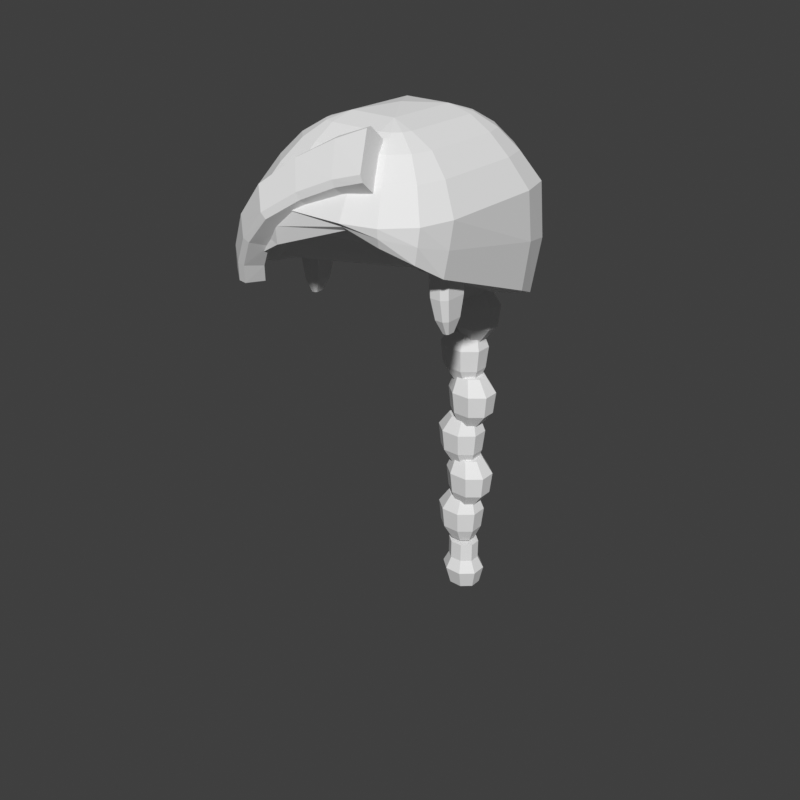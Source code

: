 # Source: hair-braid-hero-f.blend  (saved by Blender 5.2.45; exported with 4.5.12 LTS)
import bpy
from mathutils import Matrix  # noqa: F401  (used for matrix-valued properties, if any)

bpy.ops.wm.read_factory_settings(use_empty=True)
scene = bpy.context.scene
scene.name = 'Scene'

# ---- world
world_preview = bpy.data.worlds.new('Preview'); scene.world = world_preview
world_preview.use_nodes = True; world_preview.node_tree.nodes.clear()
_N = world_preview.node_tree.nodes; _L = world_preview.node_tree.links
n0 = _N.new('ShaderNodeBackground'); n0.name = 'Background'; n0.location = (-200, 100)
n0.inputs[0].default_value = (0.05, 0.05, 0.05, 1.0)
n1 = _N.new('ShaderNodeOutputWorld'); n1.name = 'World Output'; n1.location = (200, 100)
_L.new(n0.outputs[0], n1.inputs[0])
n1.is_active_output = True
world_preview.color = (0.807, 0.807, 0.807)

# ---- meshes
me_part_hair = bpy.data.meshes.new('part_hair')
me_part_hair.from_pydata([(0.0, 0.0095, 1.742), (0.03325, 0.06166, 1.736), (0.0332, 0.06174, 1.736), (-0.0332, 0.06174, 1.736), (-0.03324, -0.0427, 1.736), (0.0332, -0.04274, 1.736), (0.06365, 0.0665, 1.726), (0.06021, 0.07932, 1.726), (0.05082, 0.08871, 1.726), (0.038, 0.09215, 1.726), (-0.038, 0.09215, 1.726), (-0.05082, 0.08871, 1.726), (-0.06021, 0.07932, 1.726), (-0.06365, 0.0665, 1.726), (-0.06365, -0.0475, 1.726), (-0.06021, -0.06033, 1.726), (-0.05082, -0.06971, 1.726), (-0.038, -0.07315, 1.726), (0.038, -0.07315, 1.726), (0.05082, -0.06971, 1.726), (0.06021, -0.06033, 1.726), (0.06365, -0.0475, 1.726), (0.09405, 0.0665, 1.708), (0.08654, 0.09453, 1.708), (0.06602, 0.115, 1.708), (0.038, 0.1226, 1.708), (-0.038, 0.1226, 1.708), (-0.06602, 0.115, 1.708), (-0.08654, 0.09453, 1.708), (-0.09405, 0.0665, 1.708), (-0.09405, -0.0475, 1.708), (-0.08654, -0.07553, 1.708), (-0.06602, -0.09604, 1.708), (-0.038, -0.1036, 1.708), (0.038, -0.1036, 1.708), (0.06602, -0.09604, 1.708), (0.08654, -0.07553, 1.708), (0.09405, -0.0475, 1.708), (0.1193, 0.07274, 1.68), (0.1089, 0.1114, 1.68), (0.08068, 0.1396, 1.68), (0.04207, 0.15, 1.68), (-0.04207, 0.15, 1.68), (-0.08068, 0.1396, 1.68), (-0.1089, 0.1114, 1.68), (-0.1193, 0.07274, 1.68), (-0.1193, -0.05429, 1.68), (-0.1089, -0.0929, 1.68), (-0.08068, -0.1212, 1.68), (-0.04207, -0.1315, 1.68), (0.04207, -0.1315, 1.68), (0.08068, -0.1212, 1.68), (0.1089, -0.0929, 1.68), (0.1193, -0.05429, 1.68), (0.1432, 0.08523, 1.64), (0.1307, 0.1317, 1.64), (0.0967, 0.1657, 1.64), (0.05021, 0.1782, 1.64), (-0.05021, 0.1782, 1.64), (-0.0967, 0.1657, 1.64), (-0.1307, 0.1317, 1.64), (-0.1432, 0.08523, 1.64), (-0.1432, -0.06786, 1.64), (-0.1307, -0.1143, 1.64), (-0.0967, -0.1484, 1.64), (-0.05021, -0.1608, 1.64), (0.05021, -0.1608, 1.64), (0.0967, -0.1484, 1.64), (0.1307, -0.1143, 1.64), (0.1432, -0.06786, 1.64), (0.1457, 0.09106, 1.573), (0.1349, 0.1351, 1.565), (0.1037, 0.1675, 1.557), (0.06068, 0.1795, 1.551), (-0.06068, 0.1795, 1.551), (-0.1037, 0.1675, 1.557), (-0.1349, 0.1351, 1.565), (-0.1457, 0.09106, 1.573), (-0.1445, -0.07713, 1.585), (-0.132, -0.1199, 1.592), (-0.09882, -0.1504, 1.603), (-0.05385, -0.1606, 1.615), (0.05123, -0.1559, 1.635), (0.09621, -0.1473, 1.628), (0.1293, -0.1167, 1.617), (0.1423, -0.07452, 1.605), (0.1387, 0.08751, 1.506), (0.1278, 0.1242, 1.49), (0.09951, 0.1499, 1.475), (0.06173, 0.1581, 1.462), (-0.06173, 0.1581, 1.462), (-0.09951, 0.1499, 1.475), (-0.1278, 0.1242, 1.49), (-0.1387, 0.08751, 1.506), (-0.1398, -0.08254, 1.53), (-0.1297, -0.1217, 1.545), (-0.09895, -0.1487, 1.566), (-0.05652, -0.1563, 1.59), (0.05225, -0.151, 1.63), (0.09374, -0.1423, 1.615), (0.1252, -0.1159, 1.594), (0.1385, -0.07909, 1.57), (0.1051, 0.08878, 1.518), (0.09861, 0.1087, 1.502), (0.0826, 0.1221, 1.487), (0.0616, 0.1258, 1.474), (-0.0616, 0.1258, 1.474), (-0.0826, 0.1221, 1.487), (-0.09861, 0.1087, 1.502), (-0.1051, 0.08878, 1.518), (-0.1061, -0.08204, 1.542), (-0.09956, -0.1036, 1.557), (-0.08057, -0.1175, 1.578), (-0.05524, -0.1205, 1.602), (0.04981, -0.1103, 1.642), (0.07535, -0.1111, 1.627), (0.09434, -0.09723, 1.606), (0.103, -0.07752, 1.582), (0.07541, -0.1269, 1.67), (0.07426, -0.1461, 1.688), (0.07152, -0.1468, 1.697), (0.05027, -0.1103, 1.739), (0.04813, -0.1012, 1.739), (0.04928, -0.08201, 1.721), (0.03875, -0.1326, 1.66), (0.03698, -0.1523, 1.677), (0.03367, -0.1534, 1.686), (0.01122, -0.1219, 1.723), (0.008817, -0.1128, 1.724), (0.01058, -0.09319, 1.706), (-0.00643, -0.1424, 1.64), (-0.00908, -0.1626, 1.656), (-0.01331, -0.1641, 1.665), (-0.03812, -0.1381, 1.696), (-0.04097, -0.1291, 1.696), (-0.03832, -0.1089, 1.679), (-0.04678, -0.1542, 1.614), (-0.05377, -0.1756, 1.627), (-0.05953, -0.1777, 1.635), (-0.08381, -0.1559, 1.66), (-0.08596, -0.1467, 1.661), (-0.07898, -0.1253, 1.649), (-0.07777, -0.1499, 1.582), (-0.09052, -0.1713, 1.589), (-0.09804, -0.1733, 1.594), (-0.1203, -0.1544, 1.615), (-0.1213, -0.1453, 1.617), (-0.1085, -0.1239, 1.611), (-0.0987, -0.1402, 1.549), (-0.1138, -0.1609, 1.551), (-0.1224, -0.1626, 1.554), (-0.1432, -0.1463, 1.568), (-0.1439, -0.1373, 1.571), (-0.1288, -0.1166, 1.569), (-0.1072, -0.1319, 1.524), (-0.1229, -0.1522, 1.523), (-0.1319, -0.1536, 1.525), (-0.1497, -0.1402, 1.534), (-0.1507, -0.1312, 1.536), (-0.1349, -0.1109, 1.537), (0.1216, -0.01805, 1.58), (0.114, -0.01045, 1.58), (0.0988, -0.01045, 1.58), (0.0912, -0.01805, 1.58), (0.0912, -0.04845, 1.58), (0.0988, -0.05605, 1.58), (0.114, -0.05605, 1.58), (0.1216, -0.04845, 1.58), (0.1235, -0.01805, 1.53), (0.1159, -0.01045, 1.53), (0.1007, -0.01045, 1.53), (0.0931, -0.01805, 1.53), (0.0931, -0.04845, 1.53), (0.1007, -0.05605, 1.53), (0.1159, -0.05605, 1.53), (0.1235, -0.04845, 1.53), (0.1216, -0.02185, 1.5), (0.1159, -0.01615, 1.5), (0.1045, -0.01615, 1.5), (0.0988, -0.02185, 1.5), (0.0988, -0.04465, 1.5), (0.1045, -0.05035, 1.5), (0.1159, -0.05035, 1.5), (0.1216, -0.04465, 1.5), (0.1169, -0.02802, 1.48), (0.1145, -0.02565, 1.48), (0.1097, -0.02565, 1.48), (0.1073, -0.02802, 1.48), (0.1073, -0.03847, 1.48), (0.1097, -0.04085, 1.48), (0.1145, -0.04085, 1.48), (0.1169, -0.03847, 1.48), (-0.1216, -0.01805, 1.58), (-0.1235, -0.01805, 1.53), (-0.1159, -0.01045, 1.53), (-0.114, -0.01045, 1.58), (-0.1007, -0.01045, 1.53), (-0.0988, -0.01045, 1.58), (-0.0931, -0.01805, 1.53), (-0.0912, -0.01805, 1.58), (-0.0931, -0.04845, 1.53), (-0.0912, -0.04845, 1.58), (-0.1007, -0.05605, 1.53), (-0.0988, -0.05605, 1.58), (-0.1159, -0.05605, 1.53), (-0.114, -0.05605, 1.58), (-0.1235, -0.04845, 1.53), (-0.1216, -0.04845, 1.58), (-0.1216, -0.02185, 1.5), (-0.1159, -0.01615, 1.5), (-0.1045, -0.01615, 1.5), (-0.0988, -0.02185, 1.5), (-0.0988, -0.04465, 1.5), (-0.1045, -0.05035, 1.5), (-0.1159, -0.05035, 1.5), (-0.1216, -0.04465, 1.5), (-0.1169, -0.02802, 1.48), (-0.1145, -0.02565, 1.48), (-0.1097, -0.02565, 1.48), (-0.1073, -0.02802, 1.48), (-0.1073, -0.03847, 1.48), (-0.1097, -0.04085, 1.48), (-0.1145, -0.04085, 1.48), (-0.1169, -0.03847, 1.48), (0.02282, 0.1695, 1.521), (0.009452, 0.1808, 1.521), (-0.009452, 0.1808, 1.521), (-0.02282, 0.1695, 1.521), (-0.02282, 0.1535, 1.521), (-0.009452, 0.1422, 1.521), (0.009452, 0.1422, 1.521), (0.02282, 0.1535, 1.521), (0.03511, 0.1739, 1.497), (0.01454, 0.1913, 1.497), (-0.01454, 0.1913, 1.497), (-0.03511, 0.1739, 1.497), (-0.03511, 0.1491, 1.497), (-0.01454, 0.1317, 1.497), (0.01454, 0.1317, 1.497), (0.03511, 0.1491, 1.497), (0.0316, 0.1724, 1.463), (0.01309, 0.1878, 1.463), (-0.01309, 0.1878, 1.463), (-0.0316, 0.1724, 1.463), (-0.0316, 0.1506, 1.463), (-0.01309, 0.1352, 1.463), (0.01309, 0.1352, 1.463), (0.0316, 0.1506, 1.463), (0.01931, 0.1684, 1.441), (0.007998, 0.1782, 1.441), (-0.007998, 0.1782, 1.441), (-0.01931, 0.1684, 1.441), (-0.01931, 0.1546, 1.441), (-0.007998, 0.1448, 1.441), (0.007998, 0.1448, 1.441), (0.01931, 0.1546, 1.441), (0.02709, 0.1771, 1.456), (0.01373, 0.1884, 1.456), (-0.005177, 0.1884, 1.456), (-0.01854, 0.1771, 1.456), (-0.01854, 0.1611, 1.456), (-0.005177, 0.1498, 1.456), (0.01373, 0.1498, 1.456), (0.02709, 0.1611, 1.456), (0.04366, 0.1815, 1.432), (0.02309, 0.1989, 1.432), (-0.005992, 0.1989, 1.432), (-0.02656, 0.1815, 1.432), (-0.02656, 0.1567, 1.432), (-0.005992, 0.1393, 1.432), (0.02309, 0.1393, 1.432), (0.04366, 0.1567, 1.432), (0.04015, 0.18, 1.398), (0.02164, 0.1954, 1.398), (-0.004538, 0.1954, 1.398), (-0.02305, 0.18, 1.398), (-0.02305, 0.1582, 1.398), (-0.004538, 0.1428, 1.398), (0.02164, 0.1428, 1.398), (0.04015, 0.1582, 1.398), (0.02358, 0.176, 1.376), (0.01227, 0.1858, 1.376), (-0.003723, 0.1858, 1.376), (-0.01503, 0.176, 1.376), (-0.01503, 0.1622, 1.376), (-0.003723, 0.1524, 1.376), (0.01227, 0.1524, 1.376), (0.02358, 0.1622, 1.376), (0.01854, 0.1752, 1.386), (0.005177, 0.1865, 1.386), (-0.01373, 0.1865, 1.386), (-0.02709, 0.1752, 1.386), (-0.02709, 0.1592, 1.386), (-0.01373, 0.1479, 1.386), (0.005177, 0.1479, 1.386), (0.01854, 0.1592, 1.386), (0.02656, 0.1796, 1.362), (0.005992, 0.197, 1.362), (-0.02309, 0.197, 1.362), (-0.04366, 0.1796, 1.362), (-0.04366, 0.1548, 1.362), (-0.02309, 0.1374, 1.362), (0.005992, 0.1374, 1.362), (0.02656, 0.1548, 1.362), (0.02305, 0.1781, 1.328), (0.004538, 0.1935, 1.328), (-0.02164, 0.1935, 1.328), (-0.04015, 0.1781, 1.328), (-0.04015, 0.1563, 1.328), (-0.02164, 0.1409, 1.328), (0.004538, 0.1409, 1.328), (0.02305, 0.1563, 1.328), (0.01503, 0.1741, 1.306), (0.003723, 0.1839, 1.306), (-0.01227, 0.1839, 1.306), (-0.02358, 0.1741, 1.306), (-0.02358, 0.1603, 1.306), (-0.01227, 0.1505, 1.306), (0.003723, 0.1505, 1.306), (0.01503, 0.1603, 1.306), (0.02709, 0.1742, 1.316), (0.01373, 0.1856, 1.316), (-0.005177, 0.1856, 1.316), (-0.01854, 0.1742, 1.316), (-0.01854, 0.1583, 1.316), (-0.005177, 0.1469, 1.316), (0.01373, 0.1469, 1.316), (0.02709, 0.1583, 1.316), (0.04366, 0.1786, 1.292), (0.02309, 0.1961, 1.292), (-0.005992, 0.1961, 1.292), (-0.02656, 0.1786, 1.292), (-0.02656, 0.1539, 1.292), (-0.005992, 0.1364, 1.292), (0.02309, 0.1364, 1.292), (0.04366, 0.1539, 1.292), (0.04015, 0.1772, 1.258), (0.02164, 0.1926, 1.258), (-0.004538, 0.1926, 1.258), (-0.02305, 0.1772, 1.258), (-0.02305, 0.1553, 1.258), (-0.004538, 0.1399, 1.258), (0.02164, 0.1399, 1.258), (0.04015, 0.1553, 1.258), (0.02358, 0.1732, 1.236), (0.01227, 0.1829, 1.236), (-0.003723, 0.1829, 1.236), (-0.01503, 0.1732, 1.236), (-0.01503, 0.1593, 1.236), (-0.003723, 0.1496, 1.236), (0.01227, 0.1496, 1.236), (0.02358, 0.1593, 1.236), (0.01854, 0.1742, 1.246), (0.005177, 0.1856, 1.246), (-0.01373, 0.1856, 1.246), (-0.02709, 0.1742, 1.246), (-0.02709, 0.1583, 1.246), (-0.01373, 0.1469, 1.246), (0.005177, 0.1469, 1.246), (0.01854, 0.1583, 1.246), (0.02656, 0.1786, 1.222), (0.005992, 0.1961, 1.222), (-0.02309, 0.1961, 1.222), (-0.04366, 0.1786, 1.222), (-0.04366, 0.1539, 1.222), (-0.02309, 0.1364, 1.222), (0.005992, 0.1364, 1.222), (0.02656, 0.1539, 1.222), (0.02305, 0.1772, 1.188), (0.004538, 0.1926, 1.188), (-0.02164, 0.1926, 1.188), (-0.04015, 0.1772, 1.188), (-0.04015, 0.1553, 1.188), (-0.02164, 0.1399, 1.188), (0.004538, 0.1399, 1.188), (0.02305, 0.1553, 1.188), (0.01503, 0.1732, 1.166), (0.003723, 0.1829, 1.166), (-0.01227, 0.1829, 1.166), (-0.02358, 0.1732, 1.166), (-0.02358, 0.1593, 1.166), (-0.01227, 0.1496, 1.166), (0.003723, 0.1496, 1.166), (0.01503, 0.1593, 1.166), (0.02662, 0.1752, 1.176), (0.01325, 0.1865, 1.176), (-0.005652, 0.1865, 1.176), (-0.01902, 0.1752, 1.176), (-0.01902, 0.1592, 1.176), (-0.005652, 0.1479, 1.176), (0.01325, 0.1479, 1.176), (0.02662, 0.1592, 1.176), (0.04271, 0.1796, 1.152), (0.02214, 0.197, 1.152), (-0.006942, 0.197, 1.152), (-0.02751, 0.1796, 1.152), (-0.02751, 0.1548, 1.152), (-0.006942, 0.1374, 1.152), (0.02214, 0.1374, 1.152), (0.04271, 0.1548, 1.152), (0.0392, 0.1781, 1.118), (0.02069, 0.1935, 1.118), (-0.005488, 0.1935, 1.118), (-0.024, 0.1781, 1.118), (-0.024, 0.1563, 1.118), (-0.005488, 0.1409, 1.118), (0.02069, 0.1409, 1.118), (0.0392, 0.1563, 1.118), (0.02311, 0.1741, 1.096), (0.0118, 0.1839, 1.096), (-0.004198, 0.1839, 1.096), (-0.01551, 0.1741, 1.096), (-0.01551, 0.1603, 1.096), (-0.004198, 0.1505, 1.096), (0.0118, 0.1505, 1.096), (0.02311, 0.1603, 1.096), (0.01949, 0.1761, 1.106), (0.006127, 0.1875, 1.106), (-0.01278, 0.1875, 1.106), (-0.02614, 0.1761, 1.106), (-0.02614, 0.1602, 1.106), (-0.01278, 0.1488, 1.106), (0.006127, 0.1488, 1.106), (0.01949, 0.1602, 1.106), (0.02846, 0.1805, 1.082), (0.007892, 0.198, 1.082), (-0.02119, 0.198, 1.082), (-0.04176, 0.1805, 1.082), (-0.04176, 0.1558, 1.082), (-0.02119, 0.1383, 1.082), (0.007892, 0.1383, 1.082), (0.02846, 0.1558, 1.082), (0.02495, 0.1791, 1.048), (0.006438, 0.1945, 1.048), (-0.01974, 0.1945, 1.048), (-0.03825, 0.1791, 1.048), (-0.03825, 0.1572, 1.048), (-0.01974, 0.1418, 1.048), (0.006438, 0.1418, 1.048), (0.02495, 0.1572, 1.048), (0.01598, 0.1751, 1.026), (0.004673, 0.1848, 1.026), (-0.01132, 0.1848, 1.026), (-0.02263, 0.1751, 1.026), (-0.02263, 0.1612, 1.026), (-0.01132, 0.1515, 1.026), (0.004673, 0.1515, 1.026), (0.01598, 0.1612, 1.026), (0.02282, 0.1765, 1.02), (0.009452, 0.1883, 1.02), (-0.009452, 0.1883, 1.02), (-0.02282, 0.1765, 1.02), (-0.02282, 0.1598, 1.02), (-0.009452, 0.148, 1.02), (0.009452, 0.148, 1.02), (0.02282, 0.1598, 1.02), (0.02282, 0.1765, 0.99), (0.009452, 0.1883, 0.99), (-0.009452, 0.1883, 0.99), (-0.02282, 0.1765, 0.99), (-0.02282, 0.1598, 0.99), (-0.009452, 0.148, 0.99), (0.009452, 0.148, 0.99), (0.02282, 0.1598, 0.99), (0.01755, 0.1747, 1.0), (0.007271, 0.1839, 1.0), (-0.007271, 0.1839, 1.0), (-0.01755, 0.1747, 1.0), (-0.01755, 0.1616, 1.0), (-0.007271, 0.1524, 1.0), (0.007271, 0.1524, 1.0), (0.01755, 0.1616, 1.0), (0.0316, 0.1807, 0.97), (0.01309, 0.1972, 0.97), (-0.01309, 0.1972, 0.97), (-0.0316, 0.1807, 0.97), (-0.0316, 0.1575, 0.97), (-0.01309, 0.141, 0.97), (0.01309, 0.141, 0.97), (0.0316, 0.1575, 0.97), (0.02458, 0.1801, 0.94), (0.01018, 0.1929, 0.94), (-0.01018, 0.1929, 0.94), (-0.02458, 0.1801, 0.94), (-0.02458, 0.1619, 0.94), (-0.01018, 0.1491, 0.94), (0.01018, 0.1491, 0.94), (0.02458, 0.1619, 0.94), (0.0, 0.1729, 0.92), (0.0395, 0.114, 1.541), (0.01636, 0.114, 1.558), (-0.01636, 0.114, 1.558), (-0.0395, 0.114, 1.541), (-0.0395, 0.114, 1.519), (-0.01636, 0.114, 1.502), (0.01636, 0.114, 1.502), (0.0395, 0.114, 1.519), (0.0316, 0.1615, 1.511), (0.01309, 0.1615, 1.528), (-0.01309, 0.1615, 1.528), (-0.0316, 0.1615, 1.511), (-0.0316, 0.1615, 1.489), (-0.01309, 0.1615, 1.472), (0.01309, 0.1615, 1.472), (0.0316, 0.1615, 1.489)], [], [(0, 1, 2), (0, 2, 3), (0, 3, 4), (0, 4, 5), (0, 5, 1), (1, 6, 7, 2), (2, 7, 8), (2, 8, 9), (2, 9, 10, 3), (3, 10, 11), (3, 11, 12), (3, 12, 13), (3, 13, 14, 4), (4, 14, 15), (4, 15, 16), (4, 16, 17), (4, 17, 18, 5), (5, 18, 19), (5, 19, 20), (5, 20, 21), (5, 21, 6, 1), (6, 22, 23, 7), (7, 23, 24, 8), (8, 24, 25, 9), (9, 25, 26, 10), (10, 26, 27, 11), (11, 27, 28, 12), (12, 28, 29, 13), (13, 29, 30, 14), (14, 30, 31, 15), (15, 31, 32, 16), (16, 32, 33, 17), (17, 33, 34, 18), (18, 34, 35, 19), (19, 35, 36, 20), (20, 36, 37, 21), (21, 37, 22, 6), (22, 38, 39, 23), (23, 39, 40, 24), (24, 40, 41, 25), (25, 41, 42, 26), (26, 42, 43, 27), (27, 43, 44, 28), (28, 44, 45, 29), (29, 45, 46, 30), (30, 46, 47, 31), (31, 47, 48, 32), (32, 48, 49, 33), (33, 49, 50, 34), (34, 50, 51, 35), (35, 51, 52, 36), (36, 52, 53, 37), (37, 53, 38, 22), (38, 54, 55, 39), (39, 55, 56, 40), (40, 56, 57, 41), (41, 57, 58, 42), (42, 58, 59, 43), (43, 59, 60, 44), (44, 60, 61, 45), (45, 61, 62, 46), (46, 62, 63, 47), (47, 63, 64, 48), (48, 64, 65, 49), (49, 65, 66, 50), (50, 66, 67, 51), (51, 67, 68, 52), (52, 68, 69, 53), (53, 69, 54, 38), (54, 70, 71, 55), (55, 71, 72, 56), (56, 72, 73, 57), (57, 73, 74, 58), (58, 74, 75, 59), (59, 75, 76, 60), (60, 76, 77, 61), (61, 77, 78, 62), (62, 78, 79, 63), (63, 79, 80, 64), (64, 80, 81, 65), (65, 81, 82, 66), (66, 82, 83, 67), (67, 83, 84, 68), (68, 84, 85, 69), (69, 85, 70, 54), (70, 86, 87, 71), (71, 87, 88, 72), (72, 88, 89, 73), (73, 89, 90, 74), (74, 90, 91, 75), (75, 91, 92, 76), (76, 92, 93, 77), (77, 93, 94, 78), (78, 94, 95, 79), (79, 95, 96, 80), (80, 96, 97, 81), (81, 97, 98, 82), (82, 98, 99, 83), (83, 99, 100, 84), (84, 100, 101, 85), (85, 101, 86, 70), (86, 102, 103, 87), (87, 103, 104, 88), (88, 104, 105, 89), (89, 105, 106, 90), (90, 106, 107, 91), (91, 107, 108, 92), (92, 108, 109, 93), (93, 109, 110, 94), (94, 110, 111, 95), (95, 111, 112, 96), (96, 112, 113, 97), (97, 113, 114, 98), (98, 114, 115, 99), (99, 115, 116, 100), (100, 116, 117, 101), (101, 117, 102, 86), (102, 105, 104, 103), (102, 107, 106, 105), (102, 109, 108, 107), (102, 111, 110, 109), (102, 113, 112, 111), (102, 115, 114, 113), (102, 117, 116, 115), (118, 119, 125, 124), (119, 120, 126, 125), (120, 121, 127, 126), (121, 122, 128, 127), (122, 123, 129, 128), (123, 118, 124, 129), (124, 125, 131, 130), (125, 126, 132, 131), (126, 127, 133, 132), (127, 128, 134, 133), (128, 129, 135, 134), (129, 124, 130, 135), (130, 131, 137, 136), (131, 132, 138, 137), (132, 133, 139, 138), (133, 134, 140, 139), (134, 135, 141, 140), (135, 130, 136, 141), (136, 137, 143, 142), (137, 138, 144, 143), (138, 139, 145, 144), (139, 140, 146, 145), (140, 141, 147, 146), (141, 136, 142, 147), (142, 143, 149, 148), (143, 144, 150, 149), (144, 145, 151, 150), (145, 146, 152, 151), (146, 147, 153, 152), (147, 142, 148, 153), (148, 149, 155, 154), (149, 150, 156, 155), (150, 151, 157, 156), (151, 152, 158, 157), (152, 153, 159, 158), (153, 148, 154, 159), (123, 122, 121, 120, 119, 118), (154, 155, 156, 157, 158, 159), (160, 168, 169, 161), (161, 169, 170, 162), (162, 170, 171, 163), (163, 171, 172, 164), (164, 172, 173, 165), (165, 173, 174, 166), (166, 174, 175, 167), (167, 175, 168, 160), (168, 176, 177, 169), (169, 177, 178, 170), (170, 178, 179, 171), (171, 179, 180, 172), (172, 180, 181, 173), (173, 181, 182, 174), (174, 182, 183, 175), (175, 183, 176, 168), (176, 184, 185, 177), (177, 185, 186, 178), (178, 186, 187, 179), (179, 187, 188, 180), (180, 188, 189, 181), (181, 189, 190, 182), (182, 190, 191, 183), (183, 191, 184, 176), (167, 164, 165, 166), (167, 162, 163, 164), (167, 160, 161, 162), (184, 187, 186, 185), (184, 189, 188, 187), (184, 191, 190, 189), (192, 195, 194, 193), (195, 197, 196, 194), (197, 199, 198, 196), (199, 201, 200, 198), (201, 203, 202, 200), (203, 205, 204, 202), (205, 207, 206, 204), (207, 192, 193, 206), (193, 194, 209, 208), (194, 196, 210, 209), (196, 198, 211, 210), (198, 200, 212, 211), (200, 202, 213, 212), (202, 204, 214, 213), (204, 206, 215, 214), (206, 193, 208, 215), (208, 209, 217, 216), (209, 210, 218, 217), (210, 211, 219, 218), (211, 212, 220, 219), (212, 213, 221, 220), (213, 214, 222, 221), (214, 215, 223, 222), (215, 208, 216, 223), (207, 205, 203, 201), (207, 201, 199, 197), (207, 197, 195, 192), (216, 217, 218, 219), (216, 219, 220, 221), (216, 221, 222, 223), (224, 232, 233, 225), (225, 233, 234, 226), (226, 234, 235, 227), (227, 235, 236, 228), (228, 236, 237, 229), (229, 237, 238, 230), (230, 238, 239, 231), (231, 239, 232, 224), (232, 240, 241, 233), (233, 241, 242, 234), (234, 242, 243, 235), (235, 243, 244, 236), (236, 244, 245, 237), (237, 245, 246, 238), (238, 246, 247, 239), (239, 247, 240, 232), (240, 248, 249, 241), (241, 249, 250, 242), (242, 250, 251, 243), (243, 251, 252, 244), (244, 252, 253, 245), (245, 253, 254, 246), (246, 254, 255, 247), (247, 255, 248, 240), (231, 228, 229, 230), (231, 226, 227, 228), (231, 224, 225, 226), (248, 251, 250, 249), (248, 253, 252, 251), (248, 255, 254, 253), (256, 264, 265, 257), (257, 265, 266, 258), (258, 266, 267, 259), (259, 267, 268, 260), (260, 268, 269, 261), (261, 269, 270, 262), (262, 270, 271, 263), (263, 271, 264, 256), (264, 272, 273, 265), (265, 273, 274, 266), (266, 274, 275, 267), (267, 275, 276, 268), (268, 276, 277, 269), (269, 277, 278, 270), (270, 278, 279, 271), (271, 279, 272, 264), (272, 280, 281, 273), (273, 281, 282, 274), (274, 282, 283, 275), (275, 283, 284, 276), (276, 284, 285, 277), (277, 285, 286, 278), (278, 286, 287, 279), (279, 287, 280, 272), (263, 260, 261, 262), (263, 258, 259, 260), (263, 256, 257, 258), (280, 283, 282, 281), (280, 285, 284, 283), (280, 287, 286, 285), (288, 296, 297, 289), (289, 297, 298, 290), (290, 298, 299, 291), (291, 299, 300, 292), (292, 300, 301, 293), (293, 301, 302, 294), (294, 302, 303, 295), (295, 303, 296, 288), (296, 304, 305, 297), (297, 305, 306, 298), (298, 306, 307, 299), (299, 307, 308, 300), (300, 308, 309, 301), (301, 309, 310, 302), (302, 310, 311, 303), (303, 311, 304, 296), (304, 312, 313, 305), (305, 313, 314, 306), (306, 314, 315, 307), (307, 315, 316, 308), (308, 316, 317, 309), (309, 317, 318, 310), (310, 318, 319, 311), (311, 319, 312, 304), (295, 292, 293, 294), (295, 290, 291, 292), (295, 288, 289, 290), (312, 315, 314, 313), (312, 317, 316, 315), (312, 319, 318, 317), (320, 328, 329, 321), (321, 329, 330, 322), (322, 330, 331, 323), (323, 331, 332, 324), (324, 332, 333, 325), (325, 333, 334, 326), (326, 334, 335, 327), (327, 335, 328, 320), (328, 336, 337, 329), (329, 337, 338, 330), (330, 338, 339, 331), (331, 339, 340, 332), (332, 340, 341, 333), (333, 341, 342, 334), (334, 342, 343, 335), (335, 343, 336, 328), (336, 344, 345, 337), (337, 345, 346, 338), (338, 346, 347, 339), (339, 347, 348, 340), (340, 348, 349, 341), (341, 349, 350, 342), (342, 350, 351, 343), (343, 351, 344, 336), (327, 324, 325, 326), (327, 322, 323, 324), (327, 320, 321, 322), (344, 347, 346, 345), (344, 349, 348, 347), (344, 351, 350, 349), (352, 360, 361, 353), (353, 361, 362, 354), (354, 362, 363, 355), (355, 363, 364, 356), (356, 364, 365, 357), (357, 365, 366, 358), (358, 366, 367, 359), (359, 367, 360, 352), (360, 368, 369, 361), (361, 369, 370, 362), (362, 370, 371, 363), (363, 371, 372, 364), (364, 372, 373, 365), (365, 373, 374, 366), (366, 374, 375, 367), (367, 375, 368, 360), (368, 376, 377, 369), (369, 377, 378, 370), (370, 378, 379, 371), (371, 379, 380, 372), (372, 380, 381, 373), (373, 381, 382, 374), (374, 382, 383, 375), (375, 383, 376, 368), (359, 356, 357, 358), (359, 354, 355, 356), (359, 352, 353, 354), (376, 379, 378, 377), (376, 381, 380, 379), (376, 383, 382, 381), (384, 392, 393, 385), (385, 393, 394, 386), (386, 394, 395, 387), (387, 395, 396, 388), (388, 396, 397, 389), (389, 397, 398, 390), (390, 398, 399, 391), (391, 399, 392, 384), (392, 400, 401, 393), (393, 401, 402, 394), (394, 402, 403, 395), (395, 403, 404, 396), (396, 404, 405, 397), (397, 405, 406, 398), (398, 406, 407, 399), (399, 407, 400, 392), (400, 408, 409, 401), (401, 409, 410, 402), (402, 410, 411, 403), (403, 411, 412, 404), (404, 412, 413, 405), (405, 413, 414, 406), (406, 414, 415, 407), (407, 415, 408, 400), (391, 388, 389, 390), (391, 386, 387, 388), (391, 384, 385, 386), (408, 411, 410, 409), (408, 413, 412, 411), (408, 415, 414, 413), (416, 424, 425, 417), (417, 425, 426, 418), (418, 426, 427, 419), (419, 427, 428, 420), (420, 428, 429, 421), (421, 429, 430, 422), (422, 430, 431, 423), (423, 431, 424, 416), (424, 432, 433, 425), (425, 433, 434, 426), (426, 434, 435, 427), (427, 435, 436, 428), (428, 436, 437, 429), (429, 437, 438, 430), (430, 438, 439, 431), (431, 439, 432, 424), (432, 440, 441, 433), (433, 441, 442, 434), (434, 442, 443, 435), (435, 443, 444, 436), (436, 444, 445, 437), (437, 445, 446, 438), (438, 446, 447, 439), (439, 447, 440, 432), (423, 420, 421, 422), (423, 418, 419, 420), (423, 416, 417, 418), (440, 443, 442, 441), (440, 445, 444, 443), (440, 447, 446, 445), (448, 456, 457, 449), (449, 457, 458, 450), (450, 458, 459, 451), (451, 459, 460, 452), (452, 460, 461, 453), (453, 461, 462, 454), (454, 462, 463, 455), (455, 463, 456, 448), (455, 452, 453, 454), (455, 450, 451, 452), (455, 448, 449, 450), (456, 459, 458, 457), (456, 461, 460, 459), (456, 463, 462, 461), (464, 472, 473, 465), (465, 473, 474, 466), (466, 474, 475, 467), (467, 475, 476, 468), (468, 476, 477, 469), (469, 477, 478, 470), (470, 478, 479, 471), (471, 479, 472, 464), (472, 480, 481, 473), (473, 481, 482, 474), (474, 482, 483, 475), (475, 483, 484, 476), (476, 484, 485, 477), (477, 485, 486, 478), (478, 486, 487, 479), (479, 487, 480, 472), (480, 488, 481), (481, 488, 482), (482, 488, 483), (483, 488, 484), (484, 488, 485), (485, 488, 486), (486, 488, 487), (487, 488, 480), (471, 468, 469, 470), (471, 466, 467, 468), (471, 464, 465, 466), (489, 497, 498, 490), (490, 498, 499, 491), (491, 499, 500, 492), (492, 500, 501, 493), (493, 501, 502, 494), (494, 502, 503, 495), (495, 503, 504, 496), (496, 504, 497, 489), (496, 493, 494, 495), (496, 491, 492, 493), (496, 489, 490, 491), (497, 500, 499, 498), (497, 502, 501, 500), (497, 504, 503, 502)])
me_part_hair.update()

# ---- objects
ob_part_hair = bpy.data.objects.new('part_hair', me_part_hair)

# ---- transforms, parenting, visibility, modifiers, constraints
ob_part_hair.location = (0.0, 0.0, 0.0)
_vg = ob_part_hair.vertex_groups.new(name='chest')
_vg = ob_part_hair.vertex_groups.new(name='head')

# ---- collection membership
scene.collection.objects.link(ob_part_hair)

# ---- scene / render settings (as saved in the file)
scene.frame_start = 1; scene.frame_end = 250; scene.frame_set(1)
scene.render.engine = 'BLENDER_WORKBENCH'
scene.render.image_settings.color_mode = 'RGB'
scene.render.resolution_x = 384
scene.render.resolution_y = 384
scene.render.fps = 30
scene.render.bake_bias = 0.0
scene.render.bake_samples = 0
scene.render.compositor_device = 'GPU'
scene.eevee.use_volume_custom_range = False
scene.eevee.fast_gi_thickness_near = 0.1
scene.eevee.fast_gi_thickness_far = 0.0
scene.eevee.ray_tracing_options.screen_trace_thickness = 0.1
scene.view_settings.view_transform = 'Standard'
bpy.context.view_layer.update()

# ---- added for rendering (the .blend has no active camera and no usable light): camera, sun
cam_auto = bpy.data.cameras.new('AutoCamera')
cam_auto.lens = 50.0
cam_auto.sensor_width = 36.0
cam_auto.clip_end = 1000.0
ob_auto_camera = bpy.data.objects.new('AutoCamera', cam_auto)
scene.collection.objects.link(ob_auto_camera)
ob_auto_camera.location = (0.877895, -1.04578, 2.03528)
ob_auto_camera.rotation_euler = (1.09748, -7.21219e-08, 0.694738)
scene.camera = ob_auto_camera
light_auto_sun = bpy.data.lights.new('AutoSun', 'SUN')
light_auto_sun.energy = 3.0
light_auto_sun.angle = 0.0523599
ob_auto_sun = bpy.data.objects.new('AutoSun', light_auto_sun)
scene.collection.objects.link(ob_auto_sun)
ob_auto_sun.rotation_euler = (0.872665, 0.174533, 0.523599)
bpy.context.view_layer.update()
